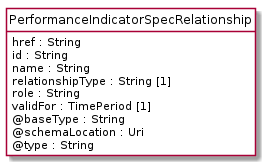

The diagram above was rendered by PlantUML. Its source (embedded in the PNG):
@startuml
hide circle
hide methods
hide stereotype
show <<Enumeration>> stereotype
skinparam class {
   BackgroundColor<<Enumeration>> #E6F5F7
   BackgroundColor<<Ref>> #FFFFE0
   BackgroundColor<<Pivot>> #FFFFFFF
   BackgroundColor<<SimpleType>> #E2F0DA
   BackgroundColor #FCF2E3
}

class PerformanceIndicatorSpecRelationship <<Pivot>> {
    href : String
    id : String
    name : String
    relationshipType : String [1]
    role : String
    validFor : TimePeriod [1]
    @baseType : String
    @schemaLocation : Uri
    @type : String
}


@enduml